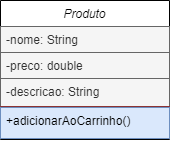

The diagram above was exported from draw.io. Its source (the exported page's mxGraphModel, read from the mxfile embedded in the PNG):
<mxGraphModel dx="600" dy="323" grid="0" gridSize="10" guides="1" tooltips="1" connect="1" arrows="1" fold="1" page="1" pageScale="1" pageWidth="690" pageHeight="980" math="0" shadow="0">
  <root>
    <mxCell id="WIyWlLk6GJQsqaUBKTNV-0" />
    <mxCell id="WIyWlLk6GJQsqaUBKTNV-1" parent="WIyWlLk6GJQsqaUBKTNV-0" />
    <mxCell id="zkfFHV4jXpPFQw0GAbJ--0" value="Produto" style="swimlane;fontStyle=2;align=center;verticalAlign=top;childLayout=stackLayout;horizontal=1;startSize=26;horizontalStack=0;resizeParent=1;resizeLast=0;collapsible=1;marginBottom=0;rounded=0;shadow=0;strokeWidth=1;gradientColor=none;swimlaneFillColor=default;fillColor=default;" parent="WIyWlLk6GJQsqaUBKTNV-1" vertex="1">
      <mxGeometry x="261" y="250" width="169" height="139" as="geometry">
        <mxRectangle x="230" y="140" width="160" height="26" as="alternateBounds" />
      </mxGeometry>
    </mxCell>
    <mxCell id="zkfFHV4jXpPFQw0GAbJ--1" value="-nome: String&#10;" style="text;align=left;verticalAlign=top;spacingLeft=4;spacingRight=4;overflow=hidden;rotatable=0;points=[[0,0.5],[1,0.5]];portConstraint=eastwest;fillColor=#f5f5f5;fontColor=#333333;strokeColor=#666666;" parent="zkfFHV4jXpPFQw0GAbJ--0" vertex="1">
      <mxGeometry y="26" width="169" height="26" as="geometry" />
    </mxCell>
    <mxCell id="zkfFHV4jXpPFQw0GAbJ--2" value="-preco: double" style="text;align=left;verticalAlign=top;spacingLeft=4;spacingRight=4;overflow=hidden;rotatable=0;points=[[0,0.5],[1,0.5]];portConstraint=eastwest;rounded=0;shadow=0;html=0;fillColor=#f5f5f5;fontColor=#333333;strokeColor=#666666;" parent="zkfFHV4jXpPFQw0GAbJ--0" vertex="1">
      <mxGeometry y="52" width="169" height="26" as="geometry" />
    </mxCell>
    <mxCell id="zkfFHV4jXpPFQw0GAbJ--3" value="-descricao: String" style="text;align=left;verticalAlign=top;spacingLeft=4;spacingRight=4;overflow=hidden;rotatable=0;points=[[0,0.5],[1,0.5]];portConstraint=eastwest;rounded=0;shadow=0;html=0;fillColor=#f5f5f5;fontColor=#333333;strokeColor=#666666;" parent="zkfFHV4jXpPFQw0GAbJ--0" vertex="1">
      <mxGeometry y="78" width="169" height="28" as="geometry" />
    </mxCell>
    <mxCell id="zkfFHV4jXpPFQw0GAbJ--4" value="" style="line;html=1;strokeWidth=1;align=left;verticalAlign=middle;spacingTop=-1;spacingLeft=3;spacingRight=3;rotatable=0;labelPosition=right;points=[];portConstraint=eastwest;fillColor=#e51400;strokeColor=#B20000;fontColor=#ffffff;" parent="zkfFHV4jXpPFQw0GAbJ--0" vertex="1">
      <mxGeometry y="106" width="169" height="1" as="geometry" />
    </mxCell>
    <mxCell id="zkfFHV4jXpPFQw0GAbJ--5" value="+adicionarAoCarrinho()" style="text;align=left;verticalAlign=top;spacingLeft=4;spacingRight=4;overflow=hidden;rotatable=0;points=[[0,0.5],[1,0.5]];portConstraint=eastwest;fillColor=#dae8fc;strokeColor=#6c8ebf;" parent="zkfFHV4jXpPFQw0GAbJ--0" vertex="1">
      <mxGeometry y="107" width="169" height="31" as="geometry" />
    </mxCell>
  </root>
</mxGraphModel>